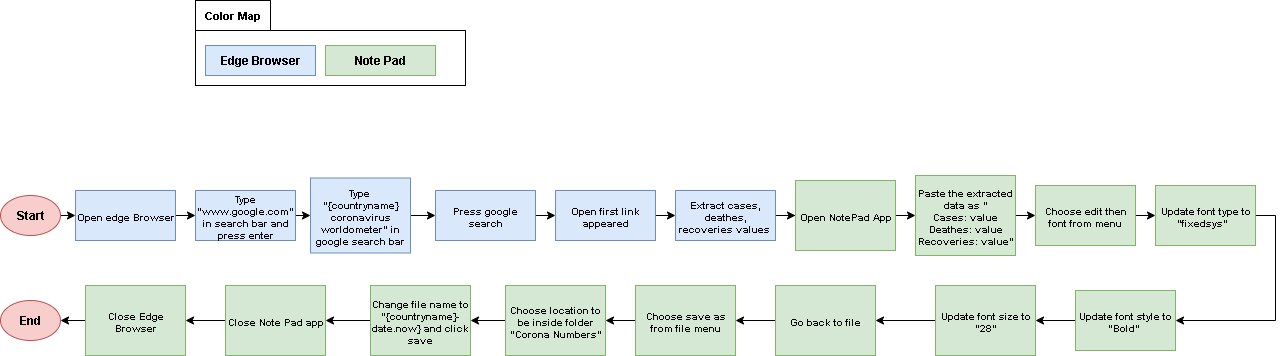

The diagram above was exported from draw.io. Its source (the exported page's mxGraphModel, read from the mxfile embedded in the PNG):
<mxGraphModel dx="1042" dy="626" grid="1" gridSize="10" guides="1" tooltips="1" connect="1" arrows="1" fold="1" page="1" pageScale="1" pageWidth="850" pageHeight="1100" math="0" shadow="0">
  <root>
    <mxCell id="0" />
    <mxCell id="1" parent="0" />
    <mxCell id="wFT2JARldyq9CAmPzzFJ-6" style="edgeStyle=orthogonalEdgeStyle;rounded=0;orthogonalLoop=1;jettySize=auto;html=1;exitX=1;exitY=0.5;exitDx=0;exitDy=0;entryX=0;entryY=0.5;entryDx=0;entryDy=0;" parent="1" source="wFT2JARldyq9CAmPzzFJ-1" target="wFT2JARldyq9CAmPzzFJ-5" edge="1">
      <mxGeometry relative="1" as="geometry" />
    </mxCell>
    <mxCell id="wFT2JARldyq9CAmPzzFJ-1" value="Start" style="ellipse;whiteSpace=wrap;html=1;fontStyle=1;fontSize=12;fillColor=#f8cecc;strokeColor=#b85450;" parent="1" vertex="1">
      <mxGeometry x="5" y="300" width="60" height="40" as="geometry" />
    </mxCell>
    <mxCell id="wFT2JARldyq9CAmPzzFJ-8" style="edgeStyle=orthogonalEdgeStyle;rounded=0;orthogonalLoop=1;jettySize=auto;html=1;exitX=1;exitY=0.5;exitDx=0;exitDy=0;entryX=0;entryY=0.5;entryDx=0;entryDy=0;" parent="1" source="wFT2JARldyq9CAmPzzFJ-2" target="wFT2JARldyq9CAmPzzFJ-3" edge="1">
      <mxGeometry relative="1" as="geometry" />
    </mxCell>
    <mxCell id="wFT2JARldyq9CAmPzzFJ-2" value="Type &quot;www.google.com&quot; in search bar and press enter" style="rounded=0;whiteSpace=wrap;html=1;fillColor=#dae8fc;strokeColor=#6c8ebf;fontStyle=1;fontSize=10;" parent="1" vertex="1">
      <mxGeometry x="200" y="295" width="100" height="50" as="geometry" />
    </mxCell>
    <mxCell id="wFT2JARldyq9CAmPzzFJ-9" style="edgeStyle=orthogonalEdgeStyle;rounded=0;orthogonalLoop=1;jettySize=auto;html=1;exitX=1;exitY=0.5;exitDx=0;exitDy=0;entryX=0;entryY=0.5;entryDx=0;entryDy=0;" parent="1" source="wFT2JARldyq9CAmPzzFJ-3" target="wFT2JARldyq9CAmPzzFJ-4" edge="1">
      <mxGeometry relative="1" as="geometry" />
    </mxCell>
    <mxCell id="wFT2JARldyq9CAmPzzFJ-3" value="Type&amp;nbsp;&lt;div&gt;&quot;{countryname} coronavirus worldometer&quot; in google search bar&lt;/div&gt;" style="rounded=0;whiteSpace=wrap;html=1;fillColor=#dae8fc;strokeColor=#6c8ebf;fontStyle=1;fontSize=10;" parent="1" vertex="1">
      <mxGeometry x="315" y="282.5" width="100" height="75" as="geometry" />
    </mxCell>
    <mxCell id="wFT2JARldyq9CAmPzzFJ-11" style="edgeStyle=orthogonalEdgeStyle;rounded=0;orthogonalLoop=1;jettySize=auto;html=1;exitX=1;exitY=0.5;exitDx=0;exitDy=0;entryX=0;entryY=0.5;entryDx=0;entryDy=0;" parent="1" source="wFT2JARldyq9CAmPzzFJ-4" target="wFT2JARldyq9CAmPzzFJ-10" edge="1">
      <mxGeometry relative="1" as="geometry" />
    </mxCell>
    <mxCell id="wFT2JARldyq9CAmPzzFJ-4" value="Press google search" style="rounded=0;whiteSpace=wrap;html=1;fillColor=#dae8fc;strokeColor=#6c8ebf;fontStyle=1;fontSize=10;" parent="1" vertex="1">
      <mxGeometry x="440" y="295" width="100" height="50" as="geometry" />
    </mxCell>
    <mxCell id="wFT2JARldyq9CAmPzzFJ-7" style="edgeStyle=orthogonalEdgeStyle;rounded=0;orthogonalLoop=1;jettySize=auto;html=1;exitX=1;exitY=0.5;exitDx=0;exitDy=0;entryX=0;entryY=0.5;entryDx=0;entryDy=0;" parent="1" source="wFT2JARldyq9CAmPzzFJ-5" target="wFT2JARldyq9CAmPzzFJ-2" edge="1">
      <mxGeometry relative="1" as="geometry" />
    </mxCell>
    <mxCell id="wFT2JARldyq9CAmPzzFJ-5" value="Open edge Browser" style="rounded=0;whiteSpace=wrap;html=1;fillColor=#dae8fc;strokeColor=#6c8ebf;fontStyle=1;fontSize=10;" parent="1" vertex="1">
      <mxGeometry x="80" y="295" width="100" height="50" as="geometry" />
    </mxCell>
    <mxCell id="wFT2JARldyq9CAmPzzFJ-13" style="edgeStyle=orthogonalEdgeStyle;rounded=0;orthogonalLoop=1;jettySize=auto;html=1;exitX=1;exitY=0.5;exitDx=0;exitDy=0;entryX=0;entryY=0.5;entryDx=0;entryDy=0;" parent="1" source="wFT2JARldyq9CAmPzzFJ-10" target="wFT2JARldyq9CAmPzzFJ-12" edge="1">
      <mxGeometry relative="1" as="geometry" />
    </mxCell>
    <mxCell id="wFT2JARldyq9CAmPzzFJ-10" value="Open first link appeared" style="rounded=0;whiteSpace=wrap;html=1;fillColor=#dae8fc;strokeColor=#6c8ebf;fontStyle=1;fontSize=10;" parent="1" vertex="1">
      <mxGeometry x="560" y="295" width="100" height="50" as="geometry" />
    </mxCell>
    <mxCell id="wFT2JARldyq9CAmPzzFJ-15" style="edgeStyle=orthogonalEdgeStyle;rounded=0;orthogonalLoop=1;jettySize=auto;html=1;exitX=1;exitY=0.5;exitDx=0;exitDy=0;" parent="1" source="wFT2JARldyq9CAmPzzFJ-12" target="wFT2JARldyq9CAmPzzFJ-14" edge="1">
      <mxGeometry relative="1" as="geometry" />
    </mxCell>
    <mxCell id="wFT2JARldyq9CAmPzzFJ-12" value="Extract cases, deathes, recoveries values&amp;nbsp;" style="rounded=0;whiteSpace=wrap;html=1;fillColor=#dae8fc;strokeColor=#6c8ebf;fontStyle=1;fontSize=10;" parent="1" vertex="1">
      <mxGeometry x="680" y="295" width="100" height="50" as="geometry" />
    </mxCell>
    <mxCell id="wFT2JARldyq9CAmPzzFJ-17" style="edgeStyle=orthogonalEdgeStyle;rounded=0;orthogonalLoop=1;jettySize=auto;html=1;exitX=1;exitY=0.5;exitDx=0;exitDy=0;entryX=0;entryY=0.5;entryDx=0;entryDy=0;" parent="1" source="wFT2JARldyq9CAmPzzFJ-14" target="wFT2JARldyq9CAmPzzFJ-16" edge="1">
      <mxGeometry relative="1" as="geometry" />
    </mxCell>
    <mxCell id="wFT2JARldyq9CAmPzzFJ-14" value="Open NotePad App" style="rounded=0;whiteSpace=wrap;html=1;fillColor=#d5e8d4;strokeColor=#82b366;fontStyle=1;fontSize=10;" parent="1" vertex="1">
      <mxGeometry x="800" y="285" width="100" height="70" as="geometry" />
    </mxCell>
    <mxCell id="wFT2JARldyq9CAmPzzFJ-19" style="edgeStyle=orthogonalEdgeStyle;rounded=0;orthogonalLoop=1;jettySize=auto;html=1;exitX=1;exitY=0.5;exitDx=0;exitDy=0;entryX=0;entryY=0.5;entryDx=0;entryDy=0;" parent="1" source="wFT2JARldyq9CAmPzzFJ-16" target="wFT2JARldyq9CAmPzzFJ-18" edge="1">
      <mxGeometry relative="1" as="geometry" />
    </mxCell>
    <mxCell id="wFT2JARldyq9CAmPzzFJ-16" value="Paste the extracted data as &quot;&lt;div&gt;Cases: value&lt;br&gt;Deathes: value&lt;br&gt;Recoveries: value&quot;&lt;/div&gt;" style="rounded=0;whiteSpace=wrap;html=1;fillColor=#d5e8d4;strokeColor=#82b366;fontStyle=1;fontSize=10;" parent="1" vertex="1">
      <mxGeometry x="920" y="280" width="100" height="80" as="geometry" />
    </mxCell>
    <mxCell id="wFT2JARldyq9CAmPzzFJ-21" style="edgeStyle=orthogonalEdgeStyle;rounded=0;orthogonalLoop=1;jettySize=auto;html=1;exitX=1;exitY=0.5;exitDx=0;exitDy=0;entryX=0;entryY=0.5;entryDx=0;entryDy=0;" parent="1" source="wFT2JARldyq9CAmPzzFJ-18" target="wFT2JARldyq9CAmPzzFJ-20" edge="1">
      <mxGeometry relative="1" as="geometry" />
    </mxCell>
    <mxCell id="wFT2JARldyq9CAmPzzFJ-18" value="Choose edit then font from menu" style="rounded=0;whiteSpace=wrap;html=1;fillColor=#d5e8d4;strokeColor=#82b366;fontStyle=1;fontSize=10;" parent="1" vertex="1">
      <mxGeometry x="1040" y="290" width="100" height="60" as="geometry" />
    </mxCell>
    <mxCell id="7cIwo4RVIEops5prG9rO-7" style="edgeStyle=orthogonalEdgeStyle;rounded=0;orthogonalLoop=1;jettySize=auto;html=1;exitX=1;exitY=0.5;exitDx=0;exitDy=0;entryX=1;entryY=0.5;entryDx=0;entryDy=0;" edge="1" parent="1" source="wFT2JARldyq9CAmPzzFJ-20" target="wFT2JARldyq9CAmPzzFJ-22">
      <mxGeometry relative="1" as="geometry" />
    </mxCell>
    <mxCell id="wFT2JARldyq9CAmPzzFJ-20" value="Update font type to &quot;fixedsys&quot;&amp;nbsp;&amp;nbsp;" style="rounded=0;whiteSpace=wrap;html=1;fillColor=#d5e8d4;strokeColor=#82b366;fontStyle=1;fontSize=10;" parent="1" vertex="1">
      <mxGeometry x="1160" y="290" width="100" height="60" as="geometry" />
    </mxCell>
    <mxCell id="7cIwo4RVIEops5prG9rO-6" style="edgeStyle=orthogonalEdgeStyle;rounded=0;orthogonalLoop=1;jettySize=auto;html=1;exitX=0;exitY=0.5;exitDx=0;exitDy=0;" edge="1" parent="1" source="wFT2JARldyq9CAmPzzFJ-22" target="wFT2JARldyq9CAmPzzFJ-24">
      <mxGeometry relative="1" as="geometry" />
    </mxCell>
    <mxCell id="wFT2JARldyq9CAmPzzFJ-22" value="Update font style to &quot;Bold&quot;&amp;nbsp;" style="rounded=0;whiteSpace=wrap;html=1;fillColor=#d5e8d4;strokeColor=#82b366;fontStyle=1;fontSize=10;" parent="1" vertex="1">
      <mxGeometry x="1080" y="395" width="100" height="60" as="geometry" />
    </mxCell>
    <mxCell id="7cIwo4RVIEops5prG9rO-5" style="edgeStyle=orthogonalEdgeStyle;rounded=0;orthogonalLoop=1;jettySize=auto;html=1;exitX=0;exitY=0.5;exitDx=0;exitDy=0;entryX=1;entryY=0.5;entryDx=0;entryDy=0;" edge="1" parent="1" source="wFT2JARldyq9CAmPzzFJ-24" target="wFT2JARldyq9CAmPzzFJ-34">
      <mxGeometry relative="1" as="geometry" />
    </mxCell>
    <mxCell id="wFT2JARldyq9CAmPzzFJ-24" value="Update font size to &quot;28&quot;" style="rounded=0;whiteSpace=wrap;html=1;fillColor=#d5e8d4;strokeColor=#82b366;fontStyle=1;fontSize=10;" parent="1" vertex="1">
      <mxGeometry x="940" y="390" width="100" height="70" as="geometry" />
    </mxCell>
    <mxCell id="-oTOBuLQL6dxIui6woNZ-13" style="edgeStyle=orthogonalEdgeStyle;rounded=0;orthogonalLoop=1;jettySize=auto;html=1;exitX=0;exitY=0.5;exitDx=0;exitDy=0;" parent="1" source="wFT2JARldyq9CAmPzzFJ-34" target="-oTOBuLQL6dxIui6woNZ-4" edge="1">
      <mxGeometry relative="1" as="geometry" />
    </mxCell>
    <mxCell id="wFT2JARldyq9CAmPzzFJ-34" value="Go back to file" style="rounded=0;whiteSpace=wrap;html=1;fillColor=#d5e8d4;strokeColor=#82b366;fontStyle=1;fontSize=10;" parent="1" vertex="1">
      <mxGeometry x="780" y="390" width="100" height="70" as="geometry" />
    </mxCell>
    <mxCell id="-oTOBuLQL6dxIui6woNZ-16" style="edgeStyle=orthogonalEdgeStyle;rounded=0;orthogonalLoop=1;jettySize=auto;html=1;exitX=0;exitY=0.5;exitDx=0;exitDy=0;entryX=1;entryY=0.5;entryDx=0;entryDy=0;" parent="1" source="wFT2JARldyq9CAmPzzFJ-40" target="-oTOBuLQL6dxIui6woNZ-8" edge="1">
      <mxGeometry relative="1" as="geometry">
        <mxPoint x="840" y="440" as="targetPoint" />
      </mxGeometry>
    </mxCell>
    <mxCell id="wFT2JARldyq9CAmPzzFJ-40" value="Close Note Pad app" style="rounded=0;whiteSpace=wrap;html=1;fillColor=#d5e8d4;strokeColor=#82b366;fontStyle=1;fontSize=10;" parent="1" vertex="1">
      <mxGeometry x="230" y="390" width="100" height="70" as="geometry" />
    </mxCell>
    <mxCell id="wFT2JARldyq9CAmPzzFJ-60" value="End" style="ellipse;whiteSpace=wrap;html=1;fontStyle=1;fontSize=12;fillColor=#f8cecc;strokeColor=#b85450;" parent="1" vertex="1">
      <mxGeometry x="5" y="405" width="60" height="40" as="geometry" />
    </mxCell>
    <mxCell id="c6uSJeGuoPB6IzsrEqpJ-4" value="Edge Browser" style="rounded=0;whiteSpace=wrap;html=1;fillColor=#dae8fc;strokeColor=#6c8ebf;fontStyle=1" parent="1" vertex="1">
      <mxGeometry x="210" y="150" width="110" height="30" as="geometry" />
    </mxCell>
    <mxCell id="c6uSJeGuoPB6IzsrEqpJ-5" value="Note Pad" style="rounded=0;whiteSpace=wrap;html=1;fillColor=#d5e8d4;strokeColor=#82b366;fontStyle=1" parent="1" vertex="1">
      <mxGeometry x="330" y="150" width="110" height="30" as="geometry" />
    </mxCell>
    <mxCell id="c6uSJeGuoPB6IzsrEqpJ-8" value="" style="rounded=0;whiteSpace=wrap;html=1;fillColor=none;" parent="1" vertex="1">
      <mxGeometry x="200" y="135" width="270" height="55" as="geometry" />
    </mxCell>
    <mxCell id="c6uSJeGuoPB6IzsrEqpJ-9" value="Color Map" style="text;html=1;align=center;verticalAlign=middle;whiteSpace=wrap;rounded=0;strokeColor=default;fontStyle=1;fontSize=11;" parent="1" vertex="1">
      <mxGeometry x="200" y="105" width="75" height="30" as="geometry" />
    </mxCell>
    <mxCell id="7cIwo4RVIEops5prG9rO-4" style="edgeStyle=orthogonalEdgeStyle;rounded=0;orthogonalLoop=1;jettySize=auto;html=1;exitX=0;exitY=0.5;exitDx=0;exitDy=0;entryX=1;entryY=0.5;entryDx=0;entryDy=0;" edge="1" parent="1" source="-oTOBuLQL6dxIui6woNZ-4" target="7cIwo4RVIEops5prG9rO-2">
      <mxGeometry relative="1" as="geometry" />
    </mxCell>
    <mxCell id="-oTOBuLQL6dxIui6woNZ-4" value="Choose save as from file menu" style="rounded=0;whiteSpace=wrap;html=1;fillColor=#d5e8d4;strokeColor=#82b366;fontStyle=1;fontSize=10;" parent="1" vertex="1">
      <mxGeometry x="640" y="390" width="100" height="70" as="geometry" />
    </mxCell>
    <mxCell id="-oTOBuLQL6dxIui6woNZ-15" style="edgeStyle=orthogonalEdgeStyle;rounded=0;orthogonalLoop=1;jettySize=auto;html=1;exitX=0;exitY=0.5;exitDx=0;exitDy=0;entryX=1;entryY=0.5;entryDx=0;entryDy=0;" parent="1" source="-oTOBuLQL6dxIui6woNZ-5" target="wFT2JARldyq9CAmPzzFJ-40" edge="1">
      <mxGeometry relative="1" as="geometry" />
    </mxCell>
    <mxCell id="-oTOBuLQL6dxIui6woNZ-5" value="Change file name to &quot;{countryname}-date.now} and click save" style="rounded=0;whiteSpace=wrap;html=1;fillColor=#d5e8d4;strokeColor=#82b366;fontStyle=1;fontSize=10;" parent="1" vertex="1">
      <mxGeometry x="375" y="390" width="100" height="70" as="geometry" />
    </mxCell>
    <mxCell id="-oTOBuLQL6dxIui6woNZ-18" style="edgeStyle=orthogonalEdgeStyle;rounded=0;orthogonalLoop=1;jettySize=auto;html=1;exitX=0;exitY=0.5;exitDx=0;exitDy=0;entryX=1;entryY=0.5;entryDx=0;entryDy=0;" parent="1" source="-oTOBuLQL6dxIui6woNZ-8" target="wFT2JARldyq9CAmPzzFJ-60" edge="1">
      <mxGeometry relative="1" as="geometry">
        <mxPoint x="600" y="440" as="targetPoint" />
      </mxGeometry>
    </mxCell>
    <mxCell id="-oTOBuLQL6dxIui6woNZ-8" value="Close Edge Browser" style="rounded=0;whiteSpace=wrap;html=1;fillColor=#d5e8d4;strokeColor=#82b366;fontStyle=1;fontSize=10;" parent="1" vertex="1">
      <mxGeometry x="90" y="390" width="100" height="70" as="geometry" />
    </mxCell>
    <mxCell id="7cIwo4RVIEops5prG9rO-3" style="edgeStyle=orthogonalEdgeStyle;rounded=0;orthogonalLoop=1;jettySize=auto;html=1;exitX=0;exitY=0.5;exitDx=0;exitDy=0;entryX=1;entryY=0.5;entryDx=0;entryDy=0;" edge="1" parent="1" source="7cIwo4RVIEops5prG9rO-2" target="-oTOBuLQL6dxIui6woNZ-5">
      <mxGeometry relative="1" as="geometry" />
    </mxCell>
    <mxCell id="7cIwo4RVIEops5prG9rO-2" value="Choose location to be inside folder &quot;Corona Numbers&quot;" style="rounded=0;whiteSpace=wrap;html=1;fillColor=#d5e8d4;strokeColor=#82b366;fontStyle=1;fontSize=10;" vertex="1" parent="1">
      <mxGeometry x="510" y="390" width="100" height="70" as="geometry" />
    </mxCell>
  </root>
</mxGraphModel>